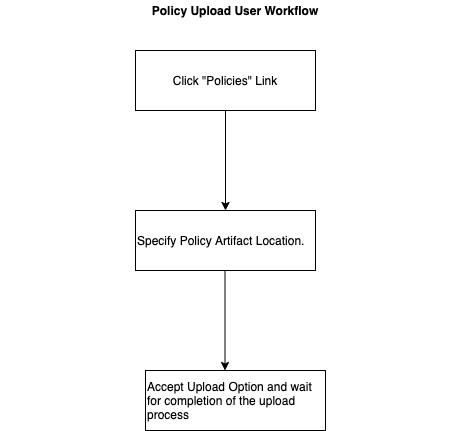

The diagram above was exported from draw.io. Its source (the exported page's mxGraphModel, read from the mxfile embedded in the PNG):
<mxGraphModel dx="1106" dy="847" grid="1" gridSize="10" guides="1" tooltips="1" connect="1" arrows="1" fold="1" page="1" pageScale="1" pageWidth="827" pageHeight="1169" math="0" shadow="0">
  <root>
    <mxCell id="0" />
    <mxCell id="1" parent="0" />
    <mxCell id="vl9-A8SZDHMC2q2HKSQh-1" value="Click &quot;Policies&quot; Link" style="rounded=0;whiteSpace=wrap;html=1;" parent="1" vertex="1">
      <mxGeometry x="150" y="70" width="180" height="60" as="geometry" />
    </mxCell>
    <mxCell id="vl9-A8SZDHMC2q2HKSQh-2" value="" style="endArrow=classic;html=1;exitX=0.5;exitY=1;exitDx=0;exitDy=0;entryX=0.5;entryY=0;entryDx=0;entryDy=0;" parent="1" source="vl9-A8SZDHMC2q2HKSQh-1" target="vl9-A8SZDHMC2q2HKSQh-3" edge="1">
      <mxGeometry width="50" height="50" relative="1" as="geometry">
        <mxPoint x="190" y="280" as="sourcePoint" />
        <mxPoint x="210" y="230" as="targetPoint" />
      </mxGeometry>
    </mxCell>
    <mxCell id="vl9-A8SZDHMC2q2HKSQh-3" value="Specify Policy Artifact Location.&amp;nbsp;" style="rounded=0;whiteSpace=wrap;html=1;align=left;" parent="1" vertex="1">
      <mxGeometry x="150" y="230" width="180" height="60" as="geometry" />
    </mxCell>
    <mxCell id="vl9-A8SZDHMC2q2HKSQh-4" value="Accept Upload Option and wait for completion of the upload process" style="rounded=0;whiteSpace=wrap;html=1;align=left;" parent="1" vertex="1">
      <mxGeometry x="160" y="390" width="180" height="60" as="geometry" />
    </mxCell>
    <mxCell id="vl9-A8SZDHMC2q2HKSQh-5" value="" style="endArrow=classic;html=1;exitX=0.5;exitY=1;exitDx=0;exitDy=0;entryX=0.5;entryY=0;entryDx=0;entryDy=0;" parent="1" edge="1">
      <mxGeometry width="50" height="50" relative="1" as="geometry">
        <mxPoint x="239.5" y="290" as="sourcePoint" />
        <mxPoint x="239.5" y="390" as="targetPoint" />
      </mxGeometry>
    </mxCell>
    <mxCell id="vl9-A8SZDHMC2q2HKSQh-6" value="&lt;b&gt;Policy Upload User Workflow&lt;/b&gt;" style="text;html=1;strokeColor=none;fillColor=none;align=center;verticalAlign=middle;whiteSpace=wrap;rounded=0;" parent="1" vertex="1">
      <mxGeometry x="15" y="20" width="470" height="20" as="geometry" />
    </mxCell>
  </root>
</mxGraphModel>